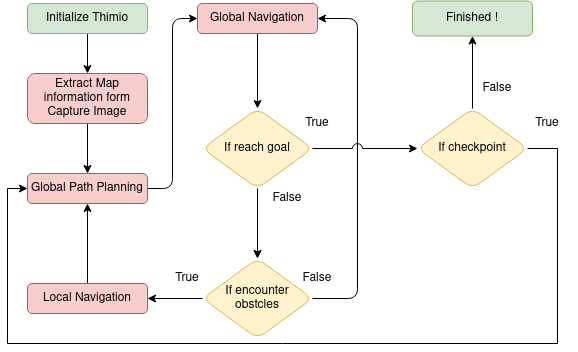

The diagram above was exported from draw.io. Its source (the exported page's mxGraphModel, read from the mxfile embedded in the PNG):
<mxGraphModel dx="1350" dy="793" grid="1" gridSize="10" guides="1" tooltips="1" connect="1" arrows="1" fold="1" page="1" pageScale="1" pageWidth="827" pageHeight="1169" math="0" shadow="0">
  <root>
    <mxCell id="WIyWlLk6GJQsqaUBKTNV-0" />
    <mxCell id="WIyWlLk6GJQsqaUBKTNV-1" parent="WIyWlLk6GJQsqaUBKTNV-0" />
    <mxCell id="oKb4UpaOqaku156GXf53-2" value="" style="edgeStyle=orthogonalEdgeStyle;orthogonalLoop=1;jettySize=auto;html=1;entryX=0.5;entryY=0;entryDx=0;entryDy=0;" edge="1" parent="WIyWlLk6GJQsqaUBKTNV-1" source="oKb4UpaOqaku156GXf53-0" target="oKb4UpaOqaku156GXf53-3">
      <mxGeometry relative="1" as="geometry">
        <mxPoint x="170" y="300" as="targetPoint" />
      </mxGeometry>
    </mxCell>
    <mxCell id="oKb4UpaOqaku156GXf53-0" value="Initialize Thimio" style="whiteSpace=wrap;html=1;fillColor=#d5e8d4;strokeColor=#82b366;rounded=1;" vertex="1" parent="WIyWlLk6GJQsqaUBKTNV-1">
      <mxGeometry x="110" y="250" width="120" height="30" as="geometry" />
    </mxCell>
    <mxCell id="oKb4UpaOqaku156GXf53-7" value="" style="edgeStyle=orthogonalEdgeStyle;orthogonalLoop=1;jettySize=auto;html=1;" edge="1" parent="WIyWlLk6GJQsqaUBKTNV-1" source="oKb4UpaOqaku156GXf53-3" target="oKb4UpaOqaku156GXf53-6">
      <mxGeometry relative="1" as="geometry" />
    </mxCell>
    <mxCell id="oKb4UpaOqaku156GXf53-3" value="Extract Map information form Capture Image " style="whiteSpace=wrap;html=1;fillColor=#f8cecc;strokeColor=#b85450;rounded=1;" vertex="1" parent="WIyWlLk6GJQsqaUBKTNV-1">
      <mxGeometry x="110" y="320" width="120" height="50" as="geometry" />
    </mxCell>
    <mxCell id="oKb4UpaOqaku156GXf53-24" style="edgeStyle=orthogonalEdgeStyle;orthogonalLoop=1;jettySize=auto;html=1;exitX=1;exitY=0.5;exitDx=0;exitDy=0;entryX=0;entryY=0.5;entryDx=0;entryDy=0;" edge="1" parent="WIyWlLk6GJQsqaUBKTNV-1" source="oKb4UpaOqaku156GXf53-6" target="oKb4UpaOqaku156GXf53-8">
      <mxGeometry relative="1" as="geometry" />
    </mxCell>
    <mxCell id="oKb4UpaOqaku156GXf53-6" value="Global Path Planning" style="whiteSpace=wrap;html=1;fillColor=#f8cecc;strokeColor=#b85450;rounded=1;" vertex="1" parent="WIyWlLk6GJQsqaUBKTNV-1">
      <mxGeometry x="110" y="420" width="120" height="30" as="geometry" />
    </mxCell>
    <mxCell id="oKb4UpaOqaku156GXf53-28" style="edgeStyle=orthogonalEdgeStyle;orthogonalLoop=1;jettySize=auto;html=1;exitX=0.5;exitY=1;exitDx=0;exitDy=0;entryX=0.5;entryY=0;entryDx=0;entryDy=0;" edge="1" parent="WIyWlLk6GJQsqaUBKTNV-1" source="oKb4UpaOqaku156GXf53-8" target="oKb4UpaOqaku156GXf53-19">
      <mxGeometry relative="1" as="geometry">
        <mxPoint x="340" y="300" as="targetPoint" />
      </mxGeometry>
    </mxCell>
    <mxCell id="oKb4UpaOqaku156GXf53-8" value="Global Navigation" style="whiteSpace=wrap;html=1;fillColor=#f8cecc;strokeColor=#b85450;rounded=1;" vertex="1" parent="WIyWlLk6GJQsqaUBKTNV-1">
      <mxGeometry x="280" y="250" width="120" height="30" as="geometry" />
    </mxCell>
    <mxCell id="oKb4UpaOqaku156GXf53-15" value="" style="edgeStyle=orthogonalEdgeStyle;orthogonalLoop=1;jettySize=auto;html=1;" edge="1" parent="WIyWlLk6GJQsqaUBKTNV-1" source="oKb4UpaOqaku156GXf53-10" target="oKb4UpaOqaku156GXf53-13">
      <mxGeometry relative="1" as="geometry" />
    </mxCell>
    <mxCell id="oKb4UpaOqaku156GXf53-10" value="If encounter obstcles" style="rhombus;whiteSpace=wrap;html=1;fillColor=#fff2cc;strokeColor=#d6b656;rounded=1;" vertex="1" parent="WIyWlLk6GJQsqaUBKTNV-1">
      <mxGeometry x="285" y="505" width="110" height="80" as="geometry" />
    </mxCell>
    <mxCell id="oKb4UpaOqaku156GXf53-14" value="" style="edgeStyle=orthogonalEdgeStyle;orthogonalLoop=1;jettySize=auto;html=1;" edge="1" parent="WIyWlLk6GJQsqaUBKTNV-1" source="oKb4UpaOqaku156GXf53-13" target="oKb4UpaOqaku156GXf53-6">
      <mxGeometry relative="1" as="geometry" />
    </mxCell>
    <mxCell id="oKb4UpaOqaku156GXf53-13" value="Local Navigation" style="whiteSpace=wrap;html=1;fillColor=#f8cecc;strokeColor=#b85450;rounded=1;" vertex="1" parent="WIyWlLk6GJQsqaUBKTNV-1">
      <mxGeometry x="110" y="530" width="120" height="30" as="geometry" />
    </mxCell>
    <mxCell id="oKb4UpaOqaku156GXf53-18" value="" style="edgeStyle=orthogonalEdgeStyle;orthogonalLoop=1;jettySize=auto;html=1;" edge="1" parent="WIyWlLk6GJQsqaUBKTNV-1" target="oKb4UpaOqaku156GXf53-10">
      <mxGeometry relative="1" as="geometry">
        <mxPoint x="340" y="455" as="sourcePoint" />
      </mxGeometry>
    </mxCell>
    <mxCell id="oKb4UpaOqaku156GXf53-20" value="" style="edgeStyle=orthogonalEdgeStyle;orthogonalLoop=1;jettySize=auto;html=1;" edge="1" parent="WIyWlLk6GJQsqaUBKTNV-1" source="oKb4UpaOqaku156GXf53-19" target="oKb4UpaOqaku156GXf53-10">
      <mxGeometry relative="1" as="geometry" />
    </mxCell>
    <mxCell id="oKb4UpaOqaku156GXf53-19" value="If reach goal" style="rhombus;whiteSpace=wrap;html=1;fillColor=#fff2cc;strokeColor=#d6b656;rounded=1;" vertex="1" parent="WIyWlLk6GJQsqaUBKTNV-1">
      <mxGeometry x="285" y="355" width="110" height="80" as="geometry" />
    </mxCell>
    <mxCell id="oKb4UpaOqaku156GXf53-47" style="edgeStyle=orthogonalEdgeStyle;rounded=0;jumpStyle=arc;jumpSize=10;orthogonalLoop=1;jettySize=auto;html=1;entryX=0;entryY=0.5;entryDx=0;entryDy=0;exitX=1;exitY=0.5;exitDx=0;exitDy=0;" edge="1" parent="WIyWlLk6GJQsqaUBKTNV-1" source="oKb4UpaOqaku156GXf53-48" target="oKb4UpaOqaku156GXf53-6">
      <mxGeometry relative="1" as="geometry">
        <mxPoint x="750" y="330" as="sourcePoint" />
        <Array as="points">
          <mxPoint x="640" y="395" />
          <mxPoint x="640" y="590" />
          <mxPoint x="90" y="590" />
          <mxPoint x="90" y="435" />
        </Array>
      </mxGeometry>
    </mxCell>
    <mxCell id="oKb4UpaOqaku156GXf53-12" style="edgeStyle=orthogonalEdgeStyle;orthogonalLoop=1;jettySize=auto;html=1;exitX=1;exitY=0.5;exitDx=0;exitDy=0;entryX=1;entryY=0.5;entryDx=0;entryDy=0;" edge="1" parent="WIyWlLk6GJQsqaUBKTNV-1" source="oKb4UpaOqaku156GXf53-10" target="oKb4UpaOqaku156GXf53-8">
      <mxGeometry relative="1" as="geometry">
        <Array as="points">
          <mxPoint x="440" y="545" />
          <mxPoint x="440" y="265" />
        </Array>
      </mxGeometry>
    </mxCell>
    <mxCell id="oKb4UpaOqaku156GXf53-41" value="True" style="text;html=1;strokeColor=none;fillColor=none;align=center;verticalAlign=middle;whiteSpace=wrap;rounded=0;" vertex="1" parent="WIyWlLk6GJQsqaUBKTNV-1">
      <mxGeometry x="370" y="355" width="60" height="30" as="geometry" />
    </mxCell>
    <mxCell id="oKb4UpaOqaku156GXf53-43" value="True" style="text;html=1;strokeColor=none;fillColor=none;align=center;verticalAlign=middle;whiteSpace=wrap;rounded=0;" vertex="1" parent="WIyWlLk6GJQsqaUBKTNV-1">
      <mxGeometry x="240" y="510" width="60" height="30" as="geometry" />
    </mxCell>
    <mxCell id="oKb4UpaOqaku156GXf53-44" value="False" style="text;html=1;strokeColor=none;fillColor=none;align=center;verticalAlign=middle;whiteSpace=wrap;rounded=0;" vertex="1" parent="WIyWlLk6GJQsqaUBKTNV-1">
      <mxGeometry x="370" y="510" width="60" height="30" as="geometry" />
    </mxCell>
    <mxCell id="oKb4UpaOqaku156GXf53-45" value="False" style="text;html=1;strokeColor=none;fillColor=none;align=center;verticalAlign=middle;whiteSpace=wrap;rounded=0;" vertex="1" parent="WIyWlLk6GJQsqaUBKTNV-1">
      <mxGeometry x="340" y="430" width="60" height="30" as="geometry" />
    </mxCell>
    <mxCell id="oKb4UpaOqaku156GXf53-52" value="" style="edgeStyle=orthogonalEdgeStyle;rounded=0;jumpStyle=arc;jumpSize=10;orthogonalLoop=1;jettySize=auto;html=1;" edge="1" parent="WIyWlLk6GJQsqaUBKTNV-1" source="oKb4UpaOqaku156GXf53-48" target="oKb4UpaOqaku156GXf53-51">
      <mxGeometry relative="1" as="geometry" />
    </mxCell>
    <mxCell id="oKb4UpaOqaku156GXf53-48" value="If checkpoint" style="rhombus;whiteSpace=wrap;html=1;fillColor=#fff2cc;strokeColor=#d6b656;rounded=1;" vertex="1" parent="WIyWlLk6GJQsqaUBKTNV-1">
      <mxGeometry x="500" y="355" width="110" height="80" as="geometry" />
    </mxCell>
    <mxCell id="oKb4UpaOqaku156GXf53-50" value="" style="edgeStyle=orthogonalEdgeStyle;rounded=0;jumpStyle=arc;jumpSize=10;orthogonalLoop=1;jettySize=auto;html=1;" edge="1" parent="WIyWlLk6GJQsqaUBKTNV-1" source="oKb4UpaOqaku156GXf53-19" target="oKb4UpaOqaku156GXf53-48">
      <mxGeometry relative="1" as="geometry" />
    </mxCell>
    <mxCell id="oKb4UpaOqaku156GXf53-51" value="Finished !" style="whiteSpace=wrap;html=1;rounded=1;strokeColor=#82b366;fillColor=#d5e8d4;" vertex="1" parent="WIyWlLk6GJQsqaUBKTNV-1">
      <mxGeometry x="495" y="247.5" width="120" height="35" as="geometry" />
    </mxCell>
    <mxCell id="oKb4UpaOqaku156GXf53-53" value="True" style="text;html=1;strokeColor=none;fillColor=none;align=center;verticalAlign=middle;whiteSpace=wrap;rounded=0;" vertex="1" parent="WIyWlLk6GJQsqaUBKTNV-1">
      <mxGeometry x="600" y="355" width="60" height="30" as="geometry" />
    </mxCell>
    <mxCell id="oKb4UpaOqaku156GXf53-54" value="False" style="text;html=1;strokeColor=none;fillColor=none;align=center;verticalAlign=middle;whiteSpace=wrap;rounded=0;" vertex="1" parent="WIyWlLk6GJQsqaUBKTNV-1">
      <mxGeometry x="550" y="320" width="60" height="30" as="geometry" />
    </mxCell>
  </root>
</mxGraphModel>